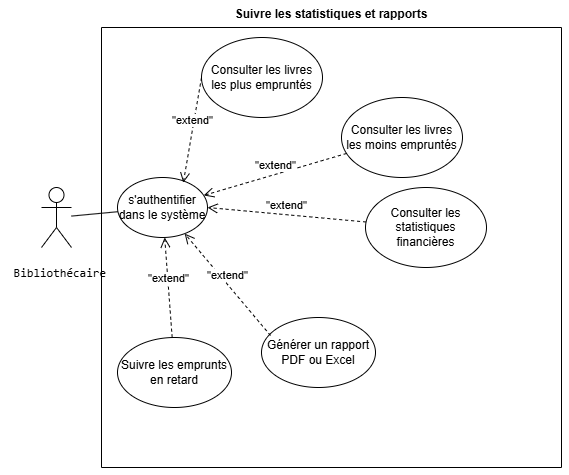

The diagram above was exported from draw.io. Its source (the exported page's mxGraphModel, read from the mxfile embedded in the PNG):
<mxGraphModel dx="1034" dy="578" grid="1" gridSize="10" guides="1" tooltips="1" connect="1" arrows="1" fold="1" page="1" pageScale="1" pageWidth="827" pageHeight="1169" math="0" shadow="0">
  <root>
    <mxCell id="0" />
    <mxCell id="1" parent="0" />
    <mxCell id="ad1lNKD1qzQdDnv_rt2H-16" value="Suivre les statistiques et rapports&#10;&#10;" style="swimlane;startSize=0;" vertex="1" parent="1">
      <mxGeometry x="140" y="170" width="460" height="440" as="geometry" />
    </mxCell>
    <mxCell id="ad1lNKD1qzQdDnv_rt2H-17" value="s'authentifier dans le système" style="ellipse;whiteSpace=wrap;html=1;" vertex="1" parent="ad1lNKD1qzQdDnv_rt2H-16">
      <mxGeometry x="16" y="150" width="90" height="60" as="geometry" />
    </mxCell>
    <mxCell id="ad1lNKD1qzQdDnv_rt2H-18" value="Consulter les livres les plus empruntés" style="ellipse;whiteSpace=wrap;html=1;" vertex="1" parent="ad1lNKD1qzQdDnv_rt2H-16">
      <mxGeometry x="100" y="10" width="121" height="80" as="geometry" />
    </mxCell>
    <mxCell id="ad1lNKD1qzQdDnv_rt2H-19" value="&quot;extend&quot;" style="html=1;verticalAlign=bottom;endArrow=open;dashed=1;endSize=8;curved=0;rounded=0;exitX=0;exitY=0.5;exitDx=0;exitDy=0;entryX=0.731;entryY=0.087;entryDx=0;entryDy=0;entryPerimeter=0;" edge="1" parent="ad1lNKD1qzQdDnv_rt2H-16" source="ad1lNKD1qzQdDnv_rt2H-18" target="ad1lNKD1qzQdDnv_rt2H-17">
      <mxGeometry relative="1" as="geometry">
        <mxPoint x="176" y="172" as="sourcePoint" />
        <mxPoint x="68" y="214" as="targetPoint" />
      </mxGeometry>
    </mxCell>
    <mxCell id="ad1lNKD1qzQdDnv_rt2H-20" value="Suivre les emprunts en retard" style="ellipse;whiteSpace=wrap;html=1;" vertex="1" parent="ad1lNKD1qzQdDnv_rt2H-16">
      <mxGeometry x="16" y="310" width="114" height="70" as="geometry" />
    </mxCell>
    <mxCell id="ad1lNKD1qzQdDnv_rt2H-21" value="Générer un rapport PDF ou Excel" style="ellipse;whiteSpace=wrap;html=1;" vertex="1" parent="ad1lNKD1qzQdDnv_rt2H-16">
      <mxGeometry x="160" y="290" width="114" height="70" as="geometry" />
    </mxCell>
    <mxCell id="ad1lNKD1qzQdDnv_rt2H-24" value="&quot;extend&quot;" style="html=1;verticalAlign=bottom;endArrow=open;dashed=1;endSize=8;curved=0;rounded=0;" edge="1" parent="ad1lNKD1qzQdDnv_rt2H-16" source="ad1lNKD1qzQdDnv_rt2H-20" target="ad1lNKD1qzQdDnv_rt2H-17">
      <mxGeometry relative="1" as="geometry">
        <mxPoint x="169" y="130" as="sourcePoint" />
        <mxPoint x="116" y="190" as="targetPoint" />
      </mxGeometry>
    </mxCell>
    <mxCell id="ad1lNKD1qzQdDnv_rt2H-25" value="&quot;extend&quot;" style="html=1;verticalAlign=bottom;endArrow=open;dashed=1;endSize=8;curved=0;rounded=0;exitX=0.079;exitY=0.257;exitDx=0;exitDy=0;exitPerimeter=0;" edge="1" parent="ad1lNKD1qzQdDnv_rt2H-16" source="ad1lNKD1qzQdDnv_rt2H-21" target="ad1lNKD1qzQdDnv_rt2H-17">
      <mxGeometry relative="1" as="geometry">
        <mxPoint x="146" y="274" as="sourcePoint" />
        <mxPoint x="94" y="216" as="targetPoint" />
      </mxGeometry>
    </mxCell>
    <mxCell id="ad1lNKD1qzQdDnv_rt2H-30" value="Consulter les livres les moins empruntés" style="ellipse;whiteSpace=wrap;html=1;" vertex="1" parent="ad1lNKD1qzQdDnv_rt2H-16">
      <mxGeometry x="240" y="70" width="121" height="80" as="geometry" />
    </mxCell>
    <mxCell id="ad1lNKD1qzQdDnv_rt2H-31" value="&quot;extend&quot;" style="html=1;verticalAlign=bottom;endArrow=open;dashed=1;endSize=8;curved=0;rounded=0;" edge="1" parent="ad1lNKD1qzQdDnv_rt2H-16" source="ad1lNKD1qzQdDnv_rt2H-30" target="ad1lNKD1qzQdDnv_rt2H-17">
      <mxGeometry relative="1" as="geometry">
        <mxPoint x="209" y="110" as="sourcePoint" />
        <mxPoint x="116" y="190" as="targetPoint" />
      </mxGeometry>
    </mxCell>
    <mxCell id="ad1lNKD1qzQdDnv_rt2H-32" value="Consulter les statistiques financières" style="ellipse;whiteSpace=wrap;html=1;" vertex="1" parent="ad1lNKD1qzQdDnv_rt2H-16">
      <mxGeometry x="264" y="160" width="121" height="80" as="geometry" />
    </mxCell>
    <mxCell id="ad1lNKD1qzQdDnv_rt2H-33" value="&quot;extend&quot;" style="html=1;verticalAlign=bottom;endArrow=open;dashed=1;endSize=8;curved=0;rounded=0;entryX=1;entryY=0.5;entryDx=0;entryDy=0;" edge="1" parent="ad1lNKD1qzQdDnv_rt2H-16" source="ad1lNKD1qzQdDnv_rt2H-32" target="ad1lNKD1qzQdDnv_rt2H-17">
      <mxGeometry relative="1" as="geometry">
        <mxPoint x="243" y="152" as="sourcePoint" />
        <mxPoint x="114" y="181" as="targetPoint" />
      </mxGeometry>
    </mxCell>
    <mxCell id="ad1lNKD1qzQdDnv_rt2H-28" value="&lt;pre&gt; Bibliothécaire&lt;/pre&gt;" style="shape=umlActor;verticalLabelPosition=bottom;verticalAlign=top;html=1;outlineConnect=0;" vertex="1" parent="1">
      <mxGeometry x="80" y="330" width="30" height="60" as="geometry" />
    </mxCell>
    <mxCell id="ad1lNKD1qzQdDnv_rt2H-29" value="" style="endArrow=none;html=1;rounded=0;" edge="1" parent="1" source="ad1lNKD1qzQdDnv_rt2H-28" target="ad1lNKD1qzQdDnv_rt2H-17">
      <mxGeometry width="50" height="50" relative="1" as="geometry">
        <mxPoint x="400" y="390" as="sourcePoint" />
        <mxPoint x="450" y="340" as="targetPoint" />
      </mxGeometry>
    </mxCell>
  </root>
</mxGraphModel>